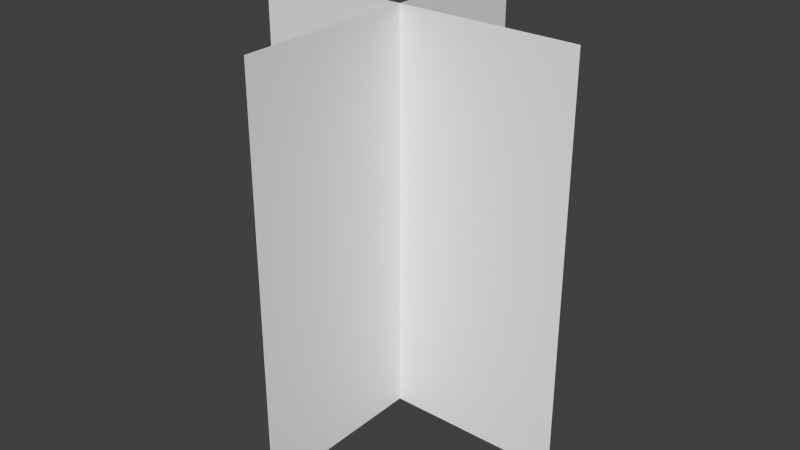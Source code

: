 # Source: lime_large_sq.blend  (saved by Blender 2.63.0; exported with 4.5.12 LTS)
import bpy
from mathutils import Matrix  # noqa: F401  (used for matrix-valued properties, if any)

bpy.ops.wm.read_factory_settings(use_empty=True)
scene = bpy.context.scene
scene.name = 'Scene'

# ---- collections
col_collection_1 = bpy.data.collections.new('Collection 1'); scene.collection.children.link(col_collection_1)
col_collection_2 = bpy.data.collections.new('Collection 2'); scene.collection.children.link(col_collection_2)
col_collection_2.hide_render = True
col_collection_2.hide_viewport = True
col_collection_3 = bpy.data.collections.new('Collection 3'); scene.collection.children.link(col_collection_3)
col_collection_3.hide_render = True
col_collection_3.hide_viewport = True

# ---- materials (node trees are filled in below, after node groups)
mat_material_001 = bpy.data.materials.new('Material.001')
mat_material_001.alpha_threshold = 0.0
mat_material_001.use_transparent_shadow = False
mat_material_001.specular_color = (0.0, 0.0, 0.0)
mat_material_001.roughness = 0.5
mat_material_001.specular_intensity = 0.0
mat_material_001.line_color = (0.0, 0.0, 0.0, 1.0)

# ---- material node trees

# ---- world
world_world = bpy.data.worlds.new('World'); scene.world = world_world
world_world.color = (0.05088, 0.05088, 0.05088)
world_world.use_sun_shadow = False
world_world.sun_shadow_jitter_overblur = 0.0
world_world.cycles.sampling_method = 'MANUAL'
world_world.cycles.sample_map_resolution = 256

# ---- meshes
me_cube_mesh = bpy.data.meshes.new('Cube.mesh')
me_cube_mesh.from_pydata([(0.03551, -8.325, 17.98), (0.03551, -8.325, -1.076), (0.03551, 7.452, -1.076), (0.03551, 7.452, 17.98), (8.325, 0.03551, 17.98), (8.325, 0.03551, -1.076), (-7.452, 0.03551, -1.076), (-7.452, 0.03551, 17.98)], [], [(0, 3, 2, 1), (4, 7, 6, 5)])
_uv = me_cube_mesh.uv_layers.new(name='UVMap')
_uv.uv.foreach_set('vector', [1.0, 1.0, 0.0, 1.0, -1.192e-07, 5.215e-08, 1.0, 0.0, 1.0, 1.0, 0.0, 1.0, -1.192e-07, 5.215e-08, 1.0, 0.0])
me_cube_mesh.use_remesh_preserve_volume = False
me_cube_mesh.use_remesh_preserve_attributes = False
me_cube_mesh.use_mirror_vertex_groups = False
me_cube_mesh.update()
me_cube_mesh_005 = bpy.data.meshes.new('Cube.mesh.005')
me_cube_mesh_005.from_pydata([(0.03551, -8.325, 17.98), (0.03551, -8.325, -1.076), (0.03551, 7.452, -1.076), (0.03551, 7.452, 17.98), (8.325, 0.03551, 17.98), (8.325, 0.03551, -1.076), (-7.452, 0.03551, -1.076), (-7.452, 0.03551, 17.98)], [], [(0, 3, 2, 1), (4, 7, 6, 5)])
_uv = me_cube_mesh_005.uv_layers.new(name='UVMap')
_uv.uv.foreach_set('vector', [1.0, 1.0, 0.0, 1.0, -1.192e-07, 5.215e-08, 1.0, 0.0, 1.0, 1.0, 0.0, 1.0, -1.192e-07, 5.215e-08, 1.0, 0.0])
me_cube_mesh_005.use_remesh_preserve_volume = False
me_cube_mesh_005.use_remesh_preserve_attributes = False
me_cube_mesh_005.use_mirror_vertex_groups = False
me_cube_mesh_005.update()
me_cube_mesh_001 = bpy.data.meshes.new('Cube.mesh.001')
me_cube_mesh_001.from_pydata([(8.325, 0.03551, 17.98), (8.325, 0.03551, -1.076), (-7.452, 0.03551, -1.076), (-7.452, 0.03551, 17.98), (0.4363, 0.03551, -1.076), (0.4363, 0.03551, 17.98)], [], [(0, 5, 4, 1), (5, 3, 2, 4)])
me_cube_mesh_001.polygons.foreach_set('use_smooth', [True] * 2)
_uv = me_cube_mesh_001.uv_layers.new(name='UVMap')
_uv.uv.foreach_set('vector', [1.0, 1.0, 0.5, 1.0, 0.5, 5.215e-08, 1.0, 0.0, 0.5, 1.0, 1.192e-07, 1.0, 0.0, 2.235e-08, 0.5, 5.215e-08])
me_cube_mesh_001.materials.append(mat_material_001)
me_cube_mesh_001.use_remesh_preserve_volume = False
me_cube_mesh_001.use_remesh_preserve_attributes = False
me_cube_mesh_001.use_mirror_vertex_groups = False
me_cube_mesh_001.update()

# ---- objects
ob_cube = bpy.data.objects.new('Cube', me_cube_mesh)
ob_cube_002 = bpy.data.objects.new('Cube.002', me_cube_mesh_005)
ob_cube_001 = bpy.data.objects.new('Cube.001', me_cube_mesh_001)

# ---- transforms, parenting, visibility, modifiers, constraints
ob_cube.location = (0.0, 0.0, 0.0)
ob_cube.lineart.crease_threshold = 0.0
ob_cube_002.location = (0.0, 0.0, 0.0)
ob_cube_002.lineart.crease_threshold = 0.0
ob_cube_001.location = (0.0, 0.0, 0.0)
ob_cube_001.lineart.crease_threshold = 0.0

# ---- collection membership
col_collection_1.objects.link(ob_cube)
col_collection_2.objects.link(ob_cube_002)
col_collection_3.objects.link(ob_cube_001)

# ---- scene / render settings (as saved in the file)
scene.frame_start = 1; scene.frame_end = 250; scene.frame_set(1)
scene.render.engine = 'BLENDER_EEVEE_NEXT'
scene.render.image_settings.color_mode = 'RGB'
scene.render.image_settings.compression = 90
scene.render.resolution_percentage = 50
scene.render.dither_intensity = 0.0
scene.render.bake_margin = 2
scene.render.bake_bias = 0.0
scene.cycles.use_denoising = False
scene.cycles.samples = 10
scene.cycles.sampling_pattern = 'TABULATED_SOBOL'
scene.cycles.light_sampling_threshold = 0.0
scene.cycles.use_adaptive_sampling = False
scene.cycles.use_light_tree = False
scene.cycles.blur_glossy = 0.0
scene.cycles.volume_bounces = 1
scene.cycles.pixel_filter_type = 'GAUSSIAN'
scene.cycles.sample_clamp_indirect = 0.0
scene.view_settings.view_transform = 'Standard'
bpy.context.view_layer.update()

# ---- added for rendering (the .blend has no active camera and no usable light): camera, sun
cam_auto = bpy.data.cameras.new('AutoCamera')
cam_auto.lens = 50.0
cam_auto.sensor_width = 36.0
cam_auto.clip_end = 1000.0
ob_auto_camera = bpy.data.objects.new('AutoCamera', cam_auto)
scene.collection.objects.link(ob_auto_camera)
ob_auto_camera.location = (27.5839, -33.0135, 30.1697)
ob_auto_camera.rotation_euler = (1.09748, -7.21219e-08, 0.694738)
scene.camera = ob_auto_camera
light_auto_sun = bpy.data.lights.new('AutoSun', 'SUN')
light_auto_sun.energy = 3.0
light_auto_sun.angle = 0.0523599
ob_auto_sun = bpy.data.objects.new('AutoSun', light_auto_sun)
scene.collection.objects.link(ob_auto_sun)
ob_auto_sun.rotation_euler = (0.872665, 0.174533, 0.523599)
bpy.context.view_layer.update()
